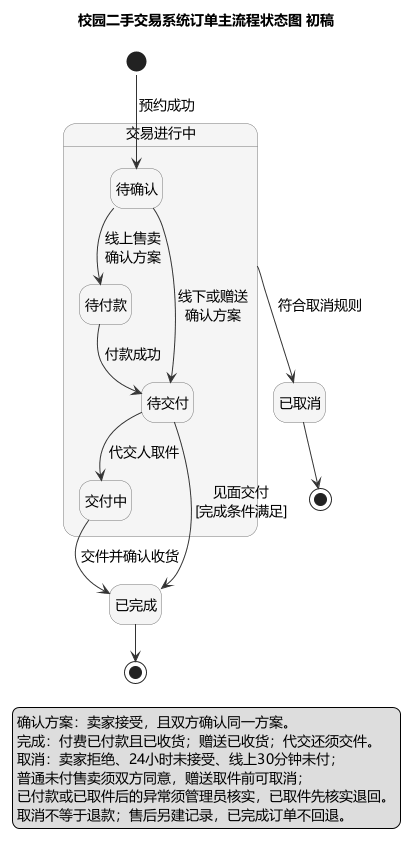

The diagram above was rendered by PlantUML. Its source (embedded in the PNG):
@startuml
' Order state diagram simplified draft v0.2, 2026-11-03.
' Reference: https://plantuml.com/zh/state-diagram
!pragma layout smetana
title 校园二手交易系统订单主流程状态图 初稿
hide empty description
skinparam defaultFontName Microsoft YaHei
skinparam defaultFontSize 14
skinparam shadowing false
skinparam stateBackgroundColor #F5F5F5
skinparam stateBorderColor #777777
skinparam ArrowColor #333333
skinparam nodesep 30
skinparam ranksep 30

state "交易进行中" as Active {
  state "待确认" as Pending
  state "待付款" as WaitingPayment
  state "待交付" as Ready
  state "交付中" as Delivering

  Pending -down-> WaitingPayment : 线上售卖\n确认方案
  WaitingPayment -down-> Ready : 付款成功
  Pending --> Ready : 线下或赠送\n确认方案
  Ready -down-> Delivering : 代交人取件
}

state "已完成" as Completed
state "已取消" as Cancelled
state CompletedEnd <<end>>
state CancelledEnd <<end>>

[*] --> Pending : 预约成功
Ready --> Completed : 见面交付\n[完成条件满足]
Delivering --> Completed : 交件并确认收货
Active -right-> Cancelled : 符合取消规则
Ready -[hidden]right-> Cancelled
Completed --> CompletedEnd
Cancelled --> CancelledEnd

legend bottom
  确认方案：卖家接受，且双方确认同一方案。
  完成：付费已付款且已收货；赠送已收货；代交还须交件。
  取消：卖家拒绝、24小时未接受、线上30分钟未付；
  普通未付售卖须双方同意，赠送取件前可取消；
  已付款或已取件后的异常须管理员核实，已取件先核实退回。
  取消不等于退款；售后另建记录，已完成订单不回退。
endlegend
@enduml